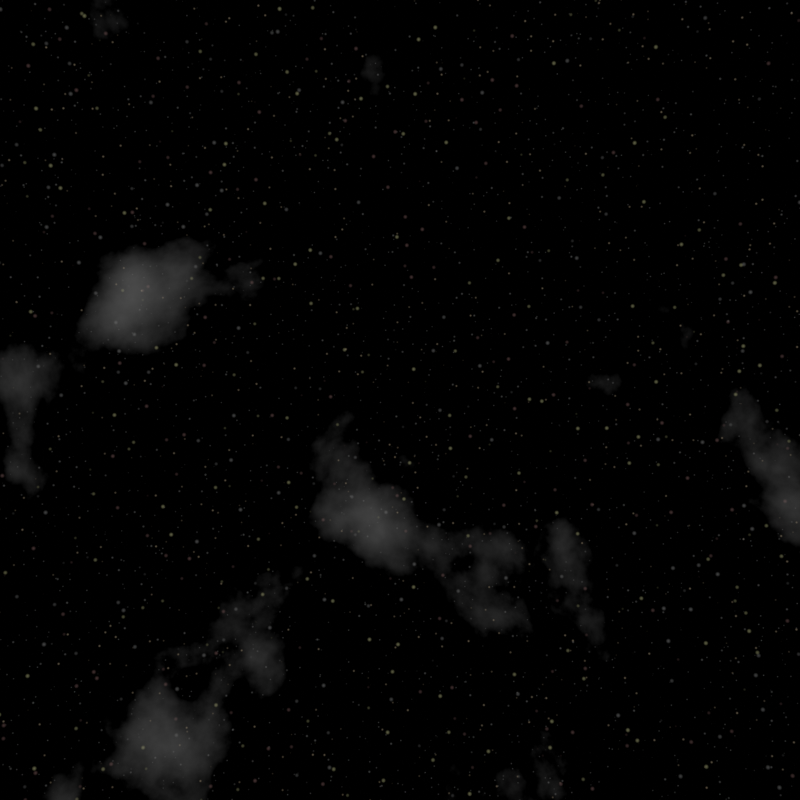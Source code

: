 # Source: Starfield.blend  (saved by Blender 2.92.15; exported with 4.5.12 LTS)
import bpy
from mathutils import Matrix  # noqa: F401  (used for matrix-valued properties, if any)

bpy.ops.wm.read_factory_settings(use_empty=True)
scene = bpy.context.scene
scene.name = 'Scene'

# ---- collections
col_collection = bpy.data.collections.new('Collection'); scene.collection.children.link(col_collection)

# ---- world
world_world = bpy.data.worlds.new('World'); scene.world = world_world
world_world.use_nodes = True; world_world.node_tree.nodes.clear()
_N = world_world.node_tree.nodes; _L = world_world.node_tree.links
n0 = _N.new('ShaderNodeMix'); n0.name = 'Mix'; n0.location = (317, 369)
n0.data_type = 'RGBA'
n0.blend_type = 'ADD'
n1 = _N.new('ShaderNodeTexVoronoi'); n1.name = 'Voronoi Texture'; n1.location = (-303, 420)
n1.inputs[2].default_value = 50.0
n2 = _N.new('ShaderNodeValToRGB'); n2.name = 'ColorRamp'; n2.location = (-121, 425)
while len(n2.color_ramp.elements) > 1: n2.color_ramp.elements.remove(n2.color_ramp.elements[-1])
n2.color_ramp.elements[0].position = 0.0; n2.color_ramp.elements[0].color = (1.0, 0.9956, 0.5555, 1.0)
_e = n2.color_ramp.elements.new(0.09545); _e.color = (0.0, 0.0, 0.0, 1.0)
n3 = _N.new('ShaderNodeMapping'); n3.name = 'Mapping'; n3.location = (-483, 420)
n4 = _N.new('ShaderNodeMapping'); n4.name = 'Mapping.001'; n4.location = (-480, 7)
n5 = _N.new('ShaderNodeTexVoronoi'); n5.name = 'Voronoi Texture.001'; n5.location = (-300, 19)
n5.inputs[2].default_value = 50.0
n6 = _N.new('ShaderNodeValToRGB'); n6.name = 'ColorRamp.001'; n6.location = (-126, 21)
while len(n6.color_ramp.elements) > 1: n6.color_ramp.elements.remove(n6.color_ramp.elements[-1])
n6.color_ramp.elements[0].position = 0.0; n6.color_ramp.elements[0].color = (1.0, 0.6019, 0.5873, 1.0)
_e = n6.color_ramp.elements.new(0.09545); _e.color = (0.0, 0.0, 0.0, 1.0)
n7 = _N.new('ShaderNodeValToRGB'); n7.name = 'ColorRamp.002'; n7.location = (-129, -297)
while len(n7.color_ramp.elements) > 1: n7.color_ramp.elements.remove(n7.color_ramp.elements[-1])
n7.color_ramp.elements[0].position = 0.0; n7.color_ramp.elements[0].color = (1.0, 1.0, 1.0, 1.0)
_e = n7.color_ramp.elements.new(0.1); _e.color = (0.0, 0.0, 0.0, 1.0)
n8 = _N.new('ShaderNodeMix'); n8.name = 'Mix.001'; n8.location = (597, 277)
n8.data_type = 'RGBA'
n8.blend_type = 'ADD'
n9 = _N.new('ShaderNodeMapping'); n9.name = 'Mapping.002'; n9.location = (-483, -311)
n10 = _N.new('ShaderNodeTexVoronoi'); n10.name = 'Voronoi Texture.002'; n10.location = (-303, -299)
n10.inputs[2].default_value = 50.0
n11 = _N.new('ShaderNodeTexNoise'); n11.name = 'Noise Texture.001'; n11.location = (-702, -336)
n11.noise_dimensions = '1D'
n11.inputs[1].default_value = 0.2
n12 = _N.new('ShaderNodeTexNoise'); n12.name = 'Noise Texture'; n12.location = (-721, -8)
n12.noise_dimensions = '1D'
n13 = _N.new('ShaderNodeTexCoord'); n13.name = 'Texture Coordinate'; n13.location = (-702, 344)
n14 = _N.new('ShaderNodeMix'); n14.name = 'Mix.003'; n14.location = (1037, -168)
n14.data_type = 'RGBA'
n14.blend_type = 'ADD'
n15 = _N.new('ShaderNodeMix'); n15.name = 'Mix.004'; n15.location = (817, 31)
n15.data_type = 'RGBA'
n15.blend_type = 'ADD'
n16 = _N.new('ShaderNodeTexVoronoi'); n16.name = 'Voronoi Texture.003'; n16.location = (-144, -612)
n16.inputs[2].default_value = 90.0
n17 = _N.new('ShaderNodeValToRGB'); n17.name = 'ColorRamp.003'; n17.location = (38, -607)
while len(n17.color_ramp.elements) > 1: n17.color_ramp.elements.remove(n17.color_ramp.elements[-1])
n17.color_ramp.elements[0].position = 0.0; n17.color_ramp.elements[0].color = (1.0, 0.9952, 0.5194, 1.0)
_e = n17.color_ramp.elements.new(0.09545); _e.color = (0.0, 0.0, 0.0, 1.0)
n18 = _N.new('ShaderNodeMapping'); n18.name = 'Mapping.003'; n18.location = (-324, -612)
n19 = _N.new('ShaderNodeTexNoise'); n19.name = 'Noise Texture.004'; n19.location = (-500, -610)
n19.noise_dimensions = '1D'
n20 = _N.new('ShaderNodeMapping'); n20.name = 'Mapping.004'; n20.location = (-316, -915)
n21 = _N.new('ShaderNodeTexVoronoi'); n21.name = 'Voronoi Texture.004'; n21.location = (-136, -904)
n21.inputs[2].default_value = 90.0
n22 = _N.new('ShaderNodeMapping'); n22.name = 'Mapping.005'; n22.location = (-318, -1233)
n23 = _N.new('ShaderNodeTexVoronoi'); n23.name = 'Voronoi Texture.005'; n23.location = (-138, -1221)
n23.inputs[2].default_value = 90.0
n24 = _N.new('ShaderNodeValToRGB'); n24.name = 'ColorRamp.005'; n24.location = (36, -1219)
while len(n24.color_ramp.elements) > 1: n24.color_ramp.elements.remove(n24.color_ramp.elements[-1])
n24.color_ramp.elements[0].position = 0.0; n24.color_ramp.elements[0].color = (1.0, 1.0, 1.0, 1.0)
_e = n24.color_ramp.elements.new(0.09545); _e.color = (0.0, 0.0, 0.0, 1.0)
n25 = _N.new('ShaderNodeValToRGB'); n25.name = 'ColorRamp.004'; n25.location = (39, -901)
while len(n25.color_ramp.elements) > 1: n25.color_ramp.elements.remove(n25.color_ramp.elements[-1])
n25.color_ramp.elements[0].position = 0.0; n25.color_ramp.elements[0].color = (1.0, 0.6367, 0.6234, 1.0)
_e = n25.color_ramp.elements.new(0.09545); _e.color = (0.0, 0.0, 0.0, 1.0)
n26 = _N.new('ShaderNodeTexNoise'); n26.name = 'Noise Texture.002'; n26.location = (-510, -923)
n26.noise_dimensions = '1D'
n27 = _N.new('ShaderNodeTexNoise'); n27.name = 'Noise Texture.003'; n27.location = (-505, -1251)
n27.noise_dimensions = '1D'
n27.inputs[1].default_value = 0.2
n28 = _N.new('ShaderNodeTexCoord'); n28.name = 'Texture Coordinate.001'; n28.location = (-1005, -1091)
n29 = _N.new('ShaderNodeMix'); n29.name = 'Mix.002'; n29.location = (1257, -341)
n29.data_type = 'RGBA'
n29.blend_type = 'ADD'
n30 = _N.new('ShaderNodeMapping'); n30.name = 'Mapping.008'; n30.location = (-327, -1538)
n31 = _N.new('ShaderNodeTexVoronoi'); n31.name = 'Voronoi Texture.008'; n31.location = (-147, -1526)
n31.inputs[2].default_value = 150.0
n32 = _N.new('ShaderNodeTexNoise'); n32.name = 'Noise Texture.007'; n32.location = (-514, -1556)
n32.noise_dimensions = '1D'
n32.inputs[1].default_value = 0.2
n33 = _N.new('ShaderNodeValToRGB'); n33.name = 'ColorRamp.007'; n33.location = (27, -1524)
while len(n33.color_ramp.elements) > 1: n33.color_ramp.elements.remove(n33.color_ramp.elements[-1])
n33.color_ramp.elements[0].position = 0.0; n33.color_ramp.elements[0].color = (1.0, 1.0, 1.0, 1.0)
_e = n33.color_ramp.elements.new(0.09545); _e.color = (0.0, 0.0, 0.0, 1.0)
n34 = _N.new('ShaderNodeMix'); n34.name = 'Mix.005'; n34.location = (1478, -442)
n34.data_type = 'RGBA'
n34.blend_type = 'ADD'
n35 = _N.new('ShaderNodeMix'); n35.name = 'Mix.006'; n35.location = (1792, -651)
n35.data_type = 'RGBA'
n35.blend_type = 'ADD'
n36 = _N.new('ShaderNodeTexNoise'); n36.name = 'Noise Texture.008'; n36.location = (1210, -1007)
n36.inputs[1].default_value = 0.2
n36.inputs[3].default_value = 10.0
n36.inputs[8].default_value = 0.1
n37 = _N.new('ShaderNodeValToRGB'); n37.name = 'ColorRamp.008'; n37.location = (1406, -913)
while len(n37.color_ramp.elements) > 1: n37.color_ramp.elements.remove(n37.color_ramp.elements[-1])
n37.color_ramp.elements[0].position = 0.0; n37.color_ramp.elements[0].color = (1.0, 1.0, 1.0, 1.0)
_e = n37.color_ramp.elements.new(0.4); _e.color = (0.0, 0.0, 0.0, 1.0)
n38 = _N.new('ShaderNodeTexNoise'); n38.name = 'Noise Texture.009'; n38.location = (1253, -1335)
n38.inputs[1].default_value = 0.2
n38.inputs[3].default_value = 10.0
n38.inputs[8].default_value = 0.1
n39 = _N.new('ShaderNodeValToRGB'); n39.name = 'ColorRamp.009'; n39.location = (1450, -1241)
while len(n39.color_ramp.elements) > 1: n39.color_ramp.elements.remove(n39.color_ramp.elements[-1])
n39.color_ramp.elements[0].position = 0.0; n39.color_ramp.elements[0].color = (1.0, 1.0, 1.0, 1.0)
_e = n39.color_ramp.elements.new(0.4); _e.color = (0.0, 0.0, 0.0, 1.0)
n40 = _N.new('ShaderNodeTexNoise'); n40.name = 'Noise Texture.010'; n40.location = (1249, -1654)
n40.inputs[1].default_value = 0.2
n40.inputs[3].default_value = 10.0
n40.inputs[8].default_value = 0.1
n41 = _N.new('ShaderNodeValToRGB'); n41.name = 'ColorRamp.010'; n41.location = (1445, -1560)
while len(n41.color_ramp.elements) > 1: n41.color_ramp.elements.remove(n41.color_ramp.elements[-1])
n41.color_ramp.elements[0].position = 0.0; n41.color_ramp.elements[0].color = (1.0, 1.0, 1.0, 1.0)
_e = n41.color_ramp.elements.new(0.4); _e.color = (0.0, 0.0, 0.0, 1.0)
n42 = _N.new('ShaderNodeOutputWorld'); n42.name = 'World Output'; n42.location = (2716, -1088)
n43 = _N.new('ShaderNodeBackground'); n43.name = 'Background'; n43.location = (2496, -1077)
n43.inputs[1].default_value = 0.1
n44 = _N.new('ShaderNodeMix'); n44.name = 'Mix.007'; n44.location = (2088, -802)
n44.data_type = 'RGBA'
n44.blend_type = 'ADD'
n45 = _N.new('ShaderNodeMix'); n45.name = 'Mix.008'; n45.location = (2302, -976)
n45.data_type = 'RGBA'
n45.blend_type = 'ADD'
_L.new(n1.outputs[0], n2.inputs[0])
_L.new(n13.outputs[0], n3.inputs[0])
_L.new(n3.outputs[0], n1.inputs[0])
_L.new(n2.outputs[0], n0.inputs[6])
_L.new(n0.outputs[2], n8.inputs[6])
_L.new(n5.outputs[0], n6.inputs[0])
_L.new(n4.outputs[0], n5.inputs[0])
_L.new(n6.outputs[0], n0.inputs[7])
_L.new(n13.outputs[0], n4.inputs[0])
_L.new(n12.outputs[0], n4.inputs[1])
_L.new(n12.outputs[1], n4.inputs[2])
_L.new(n8.outputs[2], n15.inputs[6])
_L.new(n10.outputs[0], n7.inputs[0])
_L.new(n9.outputs[0], n10.inputs[0])
_L.new(n11.outputs[0], n9.inputs[1])
_L.new(n11.outputs[1], n9.inputs[2])
_L.new(n13.outputs[0], n9.inputs[0])
_L.new(n7.outputs[0], n8.inputs[7])
_L.new(n16.outputs[0], n17.inputs[0])
_L.new(n28.outputs[0], n18.inputs[0])
_L.new(n18.outputs[0], n16.inputs[0])
_L.new(n21.outputs[0], n25.inputs[0])
_L.new(n20.outputs[0], n21.inputs[0])
_L.new(n28.outputs[0], n20.inputs[0])
_L.new(n26.outputs[0], n20.inputs[1])
_L.new(n26.outputs[1], n20.inputs[2])
_L.new(n23.outputs[0], n24.inputs[0])
_L.new(n22.outputs[0], n23.inputs[0])
_L.new(n27.outputs[0], n22.inputs[1])
_L.new(n27.outputs[1], n22.inputs[2])
_L.new(n28.outputs[0], n22.inputs[0])
_L.new(n14.outputs[2], n29.inputs[6])
_L.new(n15.outputs[2], n14.inputs[6])
_L.new(n17.outputs[0], n15.inputs[7])
_L.new(n25.outputs[0], n14.inputs[7])
_L.new(n24.outputs[0], n29.inputs[7])
_L.new(n19.outputs[0], n18.inputs[1])
_L.new(n19.outputs[1], n18.inputs[2])
_L.new(n31.outputs[0], n33.inputs[0])
_L.new(n30.outputs[0], n31.inputs[0])
_L.new(n32.outputs[0], n30.inputs[1])
_L.new(n32.outputs[1], n30.inputs[2])
_L.new(n33.outputs[0], n34.inputs[7])
_L.new(n34.outputs[2], n35.inputs[6])
_L.new(n28.outputs[0], n30.inputs[0])
_L.new(n29.outputs[2], n34.inputs[6])
_L.new(n36.outputs[0], n37.inputs[0])
_L.new(n37.outputs[0], n35.inputs[7])
_L.new(n43.outputs[0], n42.inputs[0])
_L.new(n38.outputs[0], n39.inputs[0])
_L.new(n39.outputs[0], n44.inputs[7])
_L.new(n40.outputs[0], n41.inputs[0])
_L.new(n41.outputs[0], n45.inputs[7])
_L.new(n35.outputs[2], n44.inputs[6])
_L.new(n44.outputs[2], n45.inputs[6])
_L.new(n45.outputs[2], n43.inputs[0])
n42.is_active_output = True
world_world.color = (0.05088, 0.05088, 0.05088)
world_world.use_sun_shadow = False
world_world.sun_shadow_jitter_overblur = 0.0

# ---- cameras
cam_camera = bpy.data.cameras.new('Camera')
cam_camera.clip_end = 100.0
cam_camera.ortho_scale = 7.314

# ---- objects
ob_camera = bpy.data.objects.new('Camera', cam_camera)

# ---- transforms, parenting, visibility, modifiers, constraints
ob_camera.location = (0.0, 0.0, 0.0)
ob_camera.rotation_euler = (1.571, 0.0, 0.0)
ob_camera.lock_rotations_4d = False
ob_camera.empty_display_type = 'ARROWS'
ob_camera.color = (0.0, 0.0, 0.0, 0.0)
ob_camera.display_type = 'WIRE'
ob_camera.lineart.crease_threshold = 0.0

# ---- collection membership
col_collection.objects.link(ob_camera)

# ---- scene / render settings (as saved in the file)
scene.camera = ob_camera
scene.frame_start = 1; scene.frame_end = 250; scene.frame_set(1)
scene.render.engine = 'BLENDER_EEVEE_NEXT'
scene.render.resolution_x = 1080
scene.cycles.use_denoising = False
scene.cycles.samples = 128
scene.cycles.sampling_pattern = 'TABULATED_SOBOL'
scene.cycles.use_adaptive_sampling = False
scene.cycles.use_light_tree = False
scene.eevee.taa_samples = 8
scene.view_settings.view_transform = 'Filmic'
bpy.context.view_layer.update()

# ---- added for rendering (the .blend has no usable light): sun
light_auto_sun = bpy.data.lights.new('AutoSun', 'SUN')
light_auto_sun.energy = 3.0
light_auto_sun.angle = 0.0523599
ob_auto_sun = bpy.data.objects.new('AutoSun', light_auto_sun)
scene.collection.objects.link(ob_auto_sun)
ob_auto_sun.rotation_euler = (0.872665, 0.174533, 0.523599)
bpy.context.view_layer.update()
